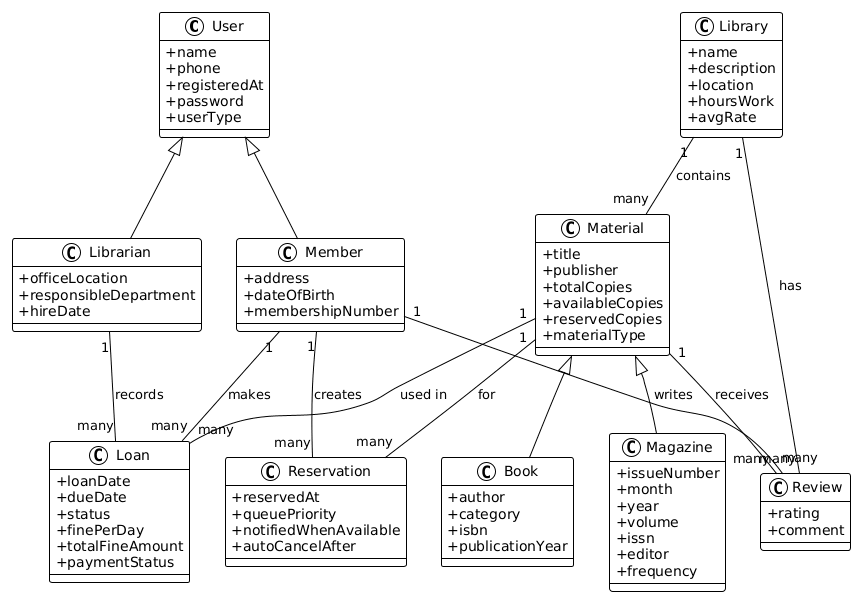

The diagram above was rendered by PlantUML. Its source (embedded in the PNG):
@startuml
!theme plain
skinparam classAttributeIconSize 0

' Core Entities
class User {
    + name
    + phone
    + registeredAt
    + password
    + userType
}

class Member {
    + address
    + dateOfBirth
    + membershipNumber
}

class Librarian {
    + officeLocation
    + responsibleDepartment
    + hireDate
}

class Library {
    + name
    + description
    + location
    + hoursWork
    + avgRate
}

class Material {
    + title
    + publisher
    + totalCopies
    + availableCopies
    + reservedCopies
    + materialType
}

class Book {
    + author
    + category
    + isbn
    + publicationYear
}

class Magazine {
    + issueNumber
    + month
    + year
    + volume
    + issn
    + editor
    + frequency
}

class Loan {
    + loanDate
    + dueDate
    + status
    + finePerDay
    + totalFineAmount
    + paymentStatus
}

class Reservation {
    + reservedAt
    + queuePriority
    + notifiedWhenAvailable
    + autoCancelAfter
}

class Review {
    + rating
    + comment
}

' Relationships
User <|-- Member
User <|-- Librarian
Material <|-- Book
Material <|-- Magazine

Library "1" -- "many" Material : contains
Member "1" -- "many" Loan : makes
Material "1" -- "many" Loan : used in
Librarian "1" -- "many" Loan : records
Member "1" -- "many" Reservation : creates
Material "1" -- "many" Reservation : for
Member "1" -- "many" Review : writes
Material "1" -- "many" Review : receives
Library "1" -- "many" Review : has
@enduml